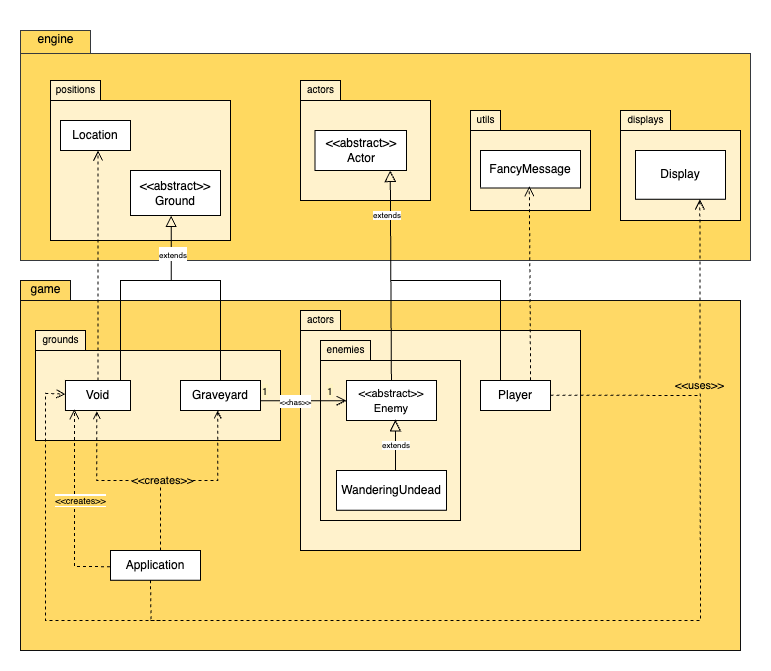

The diagram above was exported from draw.io. Its source (the exported page's mxGraphModel, read from the mxfile embedded in the PNG):
<mxGraphModel dx="882" dy="450" grid="1" gridSize="10" guides="1" tooltips="1" connect="0" arrows="1" fold="1" page="1" pageScale="1" pageWidth="827" pageHeight="1169" math="0" shadow="0">
  <root>
    <mxCell id="0" />
    <mxCell id="1" parent="0" />
    <mxCell id="uO4fYs42fKXmjFJ4bqQ5-1" value="" style="shape=folder;fontStyle=1;spacingTop=10;tabWidth=70;tabHeight=23;tabPosition=left;html=1;whiteSpace=wrap;movable=1;resizable=1;rotatable=1;deletable=1;editable=1;locked=0;connectable=1;fillColor=#FFD960;strokeColor=#36393d;" parent="1" vertex="1">
      <mxGeometry x="80" y="20" width="730" height="230" as="geometry" />
    </mxCell>
    <mxCell id="uO4fYs42fKXmjFJ4bqQ5-2" value="&lt;span style=&quot;font-weight: normal;&quot;&gt;&lt;font style=&quot;font-size: 12px;&quot;&gt;engine&lt;/font&gt;&lt;/span&gt;" style="text;strokeColor=none;fillColor=none;html=1;fontSize=24;fontStyle=1;verticalAlign=middle;align=center;direction=south;" parent="1" vertex="1">
      <mxGeometry x="110" y="10" width="10" height="30" as="geometry" />
    </mxCell>
    <mxCell id="uO4fYs42fKXmjFJ4bqQ5-5" value="" style="shape=folder;fontStyle=1;spacingTop=10;tabWidth=50;tabHeight=20;tabPosition=left;html=1;whiteSpace=wrap;fillColor=#FFF2CC;" parent="1" vertex="1">
      <mxGeometry x="110" y="70" width="180" height="160" as="geometry" />
    </mxCell>
    <mxCell id="uO4fYs42fKXmjFJ4bqQ5-6" value="&lt;span style=&quot;&quot;&gt;&lt;font style=&quot;font-size: 10px;&quot;&gt;positions&lt;/font&gt;&lt;/span&gt;" style="text;strokeColor=none;fillColor=none;html=1;fontSize=24;fontStyle=0;verticalAlign=middle;align=center;direction=south;" parent="1" vertex="1">
      <mxGeometry x="130" y="60" width="10" height="30" as="geometry" />
    </mxCell>
    <mxCell id="uO4fYs42fKXmjFJ4bqQ5-7" value="&amp;lt;&amp;lt;abstract&amp;gt;&amp;gt;&lt;br&gt;Ground" style="html=1;whiteSpace=wrap;fillColor=#FFFFFF;" parent="1" vertex="1">
      <mxGeometry x="190" y="160" width="90" height="45" as="geometry" />
    </mxCell>
    <mxCell id="uO4fYs42fKXmjFJ4bqQ5-9" value="Location" style="html=1;whiteSpace=wrap;" parent="1" vertex="1">
      <mxGeometry x="120" y="110" width="70" height="30" as="geometry" />
    </mxCell>
    <mxCell id="uO4fYs42fKXmjFJ4bqQ5-10" value="" style="shape=folder;fontStyle=1;spacingTop=10;tabWidth=50;tabHeight=20;tabPosition=left;movable=1;resizable=1;rotatable=1;deletable=1;editable=1;locked=0;connectable=1;points=[[0,0,0,0,0],[0,0,0,0,20],[0,0,0,0,127.5],[0,0,0,0,235],[0,0,0,0,342.5],[0,0,0,0,450],[0,0,0,35,0],[0,0,0,70,0],[0,0,0,70,20],[0,0,0,450.5,20],[0,0,0,831,20],[0,0,0,831,127.5],[0,0,0,831,235],[0,0,0,831,342.5],[0,0,0,831,450],[0.25,1,0,0,0],[0.5,1,0,0,0],[0.75,1,0,0,0]];fillColor=#FFD966;strokeColor=#10100f;labelBackgroundColor=#FFD966;whiteSpace=wrap;html=1;" parent="1" vertex="1">
      <mxGeometry x="80" y="270" width="720" height="370" as="geometry" />
    </mxCell>
    <mxCell id="uO4fYs42fKXmjFJ4bqQ5-11" value="&lt;span style=&quot;font-weight: normal;&quot;&gt;&lt;font style=&quot;font-size: 12px;&quot;&gt;game&lt;/font&gt;&lt;/span&gt;" style="text;strokeColor=none;fillColor=none;html=1;fontSize=24;fontStyle=1;verticalAlign=middle;align=center;direction=south;" parent="1" vertex="1">
      <mxGeometry x="100" y="260" width="10" height="30" as="geometry" />
    </mxCell>
    <mxCell id="uO4fYs42fKXmjFJ4bqQ5-13" value="" style="shape=folder;fontStyle=1;spacingTop=10;tabWidth=50;tabHeight=20;tabPosition=left;html=1;whiteSpace=wrap;points=[[0,0,0,0,0],[0,0,0,0,20],[0,0,0,0,62.5],[0,0,0,0,105],[0,0,0,0,147.5],[0,0,0,0,190],[0,0,0,25,0],[0,0,0,50,0],[0,0,0,50,20],[0,0,0,135,20],[0,0,0,220,20],[0,0,0,220,62.5],[0,0,0,220,105],[0,0,0,220,147.5],[0,0,0,220,190],[0.25,1,0,0,0],[0.5,1,0,0,0],[0.75,1,0,0,0]];fillColor=#FFF2CC;" parent="1" vertex="1">
      <mxGeometry x="95" y="320" width="245" height="110" as="geometry" />
    </mxCell>
    <mxCell id="uO4fYs42fKXmjFJ4bqQ5-14" value="&lt;span style=&quot;&quot;&gt;&lt;font style=&quot;font-size: 10px;&quot;&gt;grounds&lt;/font&gt;&lt;/span&gt;" style="text;strokeColor=none;fillColor=none;html=1;fontSize=24;fontStyle=0;verticalAlign=middle;align=center;direction=south;" parent="1" vertex="1">
      <mxGeometry x="114.97" y="310" width="10" height="30" as="geometry" />
    </mxCell>
    <mxCell id="uO4fYs42fKXmjFJ4bqQ5-12" value="Void" style="html=1;whiteSpace=wrap;" parent="1" vertex="1">
      <mxGeometry x="124.97" y="370" width="65.03" height="30" as="geometry" />
    </mxCell>
    <mxCell id="uO4fYs42fKXmjFJ4bqQ5-15" value="Graveyard" style="html=1;whiteSpace=wrap;" parent="1" vertex="1">
      <mxGeometry x="240" y="370" width="80" height="30" as="geometry" />
    </mxCell>
    <mxCell id="uO4fYs42fKXmjFJ4bqQ5-16" value="" style="endArrow=open;endSize=8;dashed=1;html=1;rounded=0;entryX=0.535;entryY=1;entryDx=0;entryDy=0;exitX=0.5;exitY=0;exitDx=0;exitDy=0;entryPerimeter=0;" parent="1" source="uO4fYs42fKXmjFJ4bqQ5-12" target="uO4fYs42fKXmjFJ4bqQ5-9" edge="1">
      <mxGeometry width="160" relative="1" as="geometry">
        <mxPoint x="400" y="360" as="sourcePoint" />
        <mxPoint x="560" y="360" as="targetPoint" />
      </mxGeometry>
    </mxCell>
    <mxCell id="uO4fYs42fKXmjFJ4bqQ5-17" value="" style="endArrow=block;endSize=9;endFill=0;html=1;rounded=0;entryX=0.5;entryY=1;entryDx=0;entryDy=0;exitX=0.75;exitY=0;exitDx=0;exitDy=0;edgeStyle=orthogonalEdgeStyle;" parent="1" edge="1">
      <mxGeometry x="0.0812" width="160" relative="1" as="geometry">
        <mxPoint x="169.40250000000006" y="370" as="sourcePoint" />
        <mxPoint x="230.66" y="205" as="targetPoint" />
        <Array as="points">
          <mxPoint x="180" y="370" />
          <mxPoint x="180" y="270" />
          <mxPoint x="231" y="270" />
        </Array>
        <mxPoint as="offset" />
      </mxGeometry>
    </mxCell>
    <mxCell id="uO4fYs42fKXmjFJ4bqQ5-24" value="" style="endArrow=none;endSize=10;endFill=0;html=1;rounded=0;exitX=0.75;exitY=0;exitDx=0;exitDy=0;edgeStyle=orthogonalEdgeStyle;" parent="1" edge="1">
      <mxGeometry x="0.0812" width="160" relative="1" as="geometry">
        <mxPoint x="270.00250000000005" y="370" as="sourcePoint" />
        <mxPoint x="230" y="270" as="targetPoint" />
        <Array as="points">
          <mxPoint x="280" y="370" />
          <mxPoint x="280" y="270" />
          <mxPoint x="230" y="270" />
        </Array>
        <mxPoint as="offset" />
      </mxGeometry>
    </mxCell>
    <mxCell id="uO4fYs42fKXmjFJ4bqQ5-28" value="" style="shape=folder;fontStyle=1;spacingTop=10;tabWidth=40;tabHeight=20;tabPosition=left;html=1;whiteSpace=wrap;fillColor=#FFF2CC;" parent="1" vertex="1">
      <mxGeometry x="360" y="70" width="130" height="120" as="geometry" />
    </mxCell>
    <mxCell id="uO4fYs42fKXmjFJ4bqQ5-29" value="&lt;span style=&quot;&quot;&gt;&lt;font style=&quot;font-size: 10px;&quot;&gt;actors&lt;/font&gt;&lt;/span&gt;" style="text;strokeColor=none;fillColor=none;html=1;fontSize=24;fontStyle=0;verticalAlign=middle;align=center;direction=south;" parent="1" vertex="1">
      <mxGeometry x="374.5" y="60" width="10" height="30" as="geometry" />
    </mxCell>
    <mxCell id="uO4fYs42fKXmjFJ4bqQ5-30" value="&amp;lt;&amp;lt;abstract&amp;gt;&amp;gt;&lt;br&gt;Actor" style="html=1;whiteSpace=wrap;" parent="1" vertex="1">
      <mxGeometry x="374.5" y="120" width="91.5" height="40" as="geometry" />
    </mxCell>
    <mxCell id="uO4fYs42fKXmjFJ4bqQ5-31" value="" style="shape=folder;fontStyle=1;spacingTop=10;tabWidth=40;tabHeight=20;tabPosition=left;html=1;whiteSpace=wrap;fillColor=#FFF2CC;" parent="1" vertex="1">
      <mxGeometry x="360" y="300" width="280" height="240" as="geometry" />
    </mxCell>
    <mxCell id="uO4fYs42fKXmjFJ4bqQ5-33" value="" style="shape=folder;fontStyle=1;spacingTop=10;tabWidth=50;tabHeight=20;tabPosition=left;html=1;whiteSpace=wrap;fillColor=#FFF2CC;" parent="1" vertex="1">
      <mxGeometry x="380" y="330" width="140" height="180" as="geometry" />
    </mxCell>
    <mxCell id="uO4fYs42fKXmjFJ4bqQ5-34" value="&lt;span style=&quot;&quot;&gt;&lt;font style=&quot;font-size: 10px;&quot;&gt;enemies&lt;/font&gt;&lt;/span&gt;" style="text;strokeColor=none;fillColor=none;html=1;fontSize=24;fontStyle=0;verticalAlign=middle;align=center;direction=south;" parent="1" vertex="1">
      <mxGeometry x="400" y="320" width="10" height="30" as="geometry" />
    </mxCell>
    <mxCell id="uO4fYs42fKXmjFJ4bqQ5-35" value="&lt;span style=&quot;&quot;&gt;&lt;font style=&quot;font-size: 10px;&quot;&gt;actors&lt;/font&gt;&lt;/span&gt;" style="text;strokeColor=none;fillColor=none;html=1;fontSize=24;fontStyle=0;verticalAlign=middle;align=center;direction=south;" parent="1" vertex="1">
      <mxGeometry x="374.5" y="290" width="10" height="30" as="geometry" />
    </mxCell>
    <mxCell id="uO4fYs42fKXmjFJ4bqQ5-40" value="&lt;font style=&quot;font-size: 11px;&quot;&gt;&amp;lt;&amp;lt;abstract&amp;gt;&amp;gt;&lt;br&gt;Enemy&lt;br&gt;&lt;/font&gt;" style="html=1;whiteSpace=wrap;" parent="1" vertex="1">
      <mxGeometry x="406" y="370" width="90" height="40" as="geometry" />
    </mxCell>
    <mxCell id="uO4fYs42fKXmjFJ4bqQ5-41" value="WanderingUndead" style="html=1;whiteSpace=wrap;" parent="1" vertex="1">
      <mxGeometry x="396" y="460" width="110" height="39.75" as="geometry" />
    </mxCell>
    <mxCell id="uO4fYs42fKXmjFJ4bqQ5-42" value="Player" style="html=1;whiteSpace=wrap;" parent="1" vertex="1">
      <mxGeometry x="540" y="370" width="70" height="30" as="geometry" />
    </mxCell>
    <mxCell id="uO4fYs42fKXmjFJ4bqQ5-46" value="Application" style="html=1;whiteSpace=wrap;" parent="1" vertex="1">
      <mxGeometry x="170" y="540" width="90" height="29.75" as="geometry" />
    </mxCell>
    <mxCell id="uO4fYs42fKXmjFJ4bqQ5-50" value="" style="shape=folder;fontStyle=1;spacingTop=10;tabWidth=50;tabHeight=20;tabPosition=left;html=1;whiteSpace=wrap;movable=1;resizable=1;rotatable=1;deletable=1;editable=1;locked=0;connectable=1;fillColor=#FFF2CC;" parent="1" vertex="1">
      <mxGeometry x="680" y="100" width="120" height="110" as="geometry" />
    </mxCell>
    <mxCell id="uO4fYs42fKXmjFJ4bqQ5-51" value="&lt;span style=&quot;&quot;&gt;&lt;font style=&quot;font-size: 10px;&quot;&gt;displays&lt;/font&gt;&lt;/span&gt;" style="text;strokeColor=none;fillColor=none;html=1;fontSize=24;fontStyle=0;verticalAlign=middle;align=center;direction=south;" parent="1" vertex="1">
      <mxGeometry x="700" y="90" width="10" height="30" as="geometry" />
    </mxCell>
    <mxCell id="uO4fYs42fKXmjFJ4bqQ5-54" value="Display" style="html=1;whiteSpace=wrap;" parent="1" vertex="1">
      <mxGeometry x="695" y="140" width="90" height="48.75" as="geometry" />
    </mxCell>
    <mxCell id="uO4fYs42fKXmjFJ4bqQ5-55" value="&lt;span style=&quot;color: rgb(0, 0, 0); font-family: Helvetica; font-style: normal; font-variant-ligatures: normal; font-variant-caps: normal; font-weight: 400; letter-spacing: normal; orphans: 2; text-align: center; text-indent: 0px; text-transform: none; widows: 2; word-spacing: 0px; -webkit-text-stroke-width: 0px; background-color: rgb(255, 255, 255); text-decoration-thickness: initial; text-decoration-style: initial; text-decoration-color: initial; float: none; display: inline !important;&quot;&gt;&lt;font style=&quot;font-size: 8px;&quot;&gt;extends&lt;/font&gt;&lt;/span&gt;" style="text;whiteSpace=wrap;html=1;" parent="1" vertex="1">
      <mxGeometry x="217.25" y="230" width="35.5" height="10" as="geometry" />
    </mxCell>
    <mxCell id="uO4fYs42fKXmjFJ4bqQ5-61" value="" style="endArrow=none;endSize=8;dashed=1;html=1;rounded=0;exitX=0.482;exitY=1.019;exitDx=0;exitDy=0;exitPerimeter=0;edgeStyle=orthogonalEdgeStyle;endFill=0;startArrow=open;startFill=0;" parent="1" source="uO4fYs42fKXmjFJ4bqQ5-12" edge="1">
      <mxGeometry width="160" relative="1" as="geometry">
        <mxPoint x="40" y="600" as="sourcePoint" />
        <mxPoint x="220" y="541" as="targetPoint" />
        <Array as="points">
          <mxPoint x="156" y="470" />
          <mxPoint x="220" y="470" />
          <mxPoint x="220" y="541" />
        </Array>
      </mxGeometry>
    </mxCell>
    <mxCell id="uO4fYs42fKXmjFJ4bqQ5-63" value="" style="endArrow=none;endSize=12;dashed=1;html=1;rounded=0;edgeStyle=orthogonalEdgeStyle;endFill=0;startArrow=open;startFill=0;" parent="1" edge="1">
      <mxGeometry width="160" relative="1" as="geometry">
        <mxPoint x="277.25" y="400" as="sourcePoint" />
        <mxPoint x="220" y="540" as="targetPoint" />
        <Array as="points">
          <mxPoint x="277" y="470" />
          <mxPoint x="220" y="470" />
          <mxPoint x="220" y="540" />
        </Array>
      </mxGeometry>
    </mxCell>
    <mxCell id="zKmS1gC6oUE-Q7g2KFoV-1" value="&amp;lt;&amp;lt;creates&amp;gt;&amp;gt;" style="edgeLabel;html=1;align=center;verticalAlign=middle;resizable=0;points=[];labelBackgroundColor=#FFD966;" vertex="1" connectable="0" parent="uO4fYs42fKXmjFJ4bqQ5-63">
      <mxGeometry x="0.2779" y="-3" relative="1" as="geometry">
        <mxPoint y="3" as="offset" />
      </mxGeometry>
    </mxCell>
    <mxCell id="uO4fYs42fKXmjFJ4bqQ5-64" value="" style="endArrow=block;endSize=9;endFill=0;html=1;rounded=0;entryX=0.543;entryY=0.982;entryDx=0;entryDy=0;entryPerimeter=0;exitX=0.536;exitY=0;exitDx=0;exitDy=0;exitPerimeter=0;" parent="1" source="uO4fYs42fKXmjFJ4bqQ5-41" target="uO4fYs42fKXmjFJ4bqQ5-40" edge="1">
      <mxGeometry x="-0.5046" y="-5" width="160" relative="1" as="geometry">
        <mxPoint x="350" y="400" as="sourcePoint" />
        <mxPoint x="510" y="400" as="targetPoint" />
        <mxPoint as="offset" />
      </mxGeometry>
    </mxCell>
    <mxCell id="uO4fYs42fKXmjFJ4bqQ5-65" value="&lt;span style=&quot;color: rgb(0, 0, 0); font-family: Helvetica; font-size: 8px; font-style: normal; font-variant-ligatures: normal; font-variant-caps: normal; font-weight: 400; letter-spacing: normal; orphans: 2; text-align: center; text-indent: 0px; text-transform: none; widows: 2; word-spacing: 0px; -webkit-text-stroke-width: 0px; background-color: rgb(255, 255, 255); text-decoration-thickness: initial; text-decoration-style: initial; text-decoration-color: initial; float: none; display: inline !important;&quot;&gt;extends&lt;/span&gt;" style="text;whiteSpace=wrap;html=1;" parent="1" vertex="1">
      <mxGeometry x="440" y="420" width="40" height="10" as="geometry" />
    </mxCell>
    <mxCell id="uO4fYs42fKXmjFJ4bqQ5-68" value="" style="endArrow=block;endSize=9;endFill=0;html=1;rounded=0;entryX=0.543;entryY=0.982;entryDx=0;entryDy=0;entryPerimeter=0;exitX=0.499;exitY=-0.002;exitDx=0;exitDy=0;exitPerimeter=0;" parent="1" source="uO4fYs42fKXmjFJ4bqQ5-40" edge="1">
      <mxGeometry x="-0.5046" y="-5" width="160" relative="1" as="geometry">
        <mxPoint x="449.77" y="211" as="sourcePoint" />
        <mxPoint x="449.77" y="160" as="targetPoint" />
        <mxPoint as="offset" />
      </mxGeometry>
    </mxCell>
    <mxCell id="uO4fYs42fKXmjFJ4bqQ5-66" value="&lt;span style=&quot;color: rgb(0, 0, 0); font-family: Helvetica; font-size: 8px; font-style: normal; font-variant-ligatures: normal; font-variant-caps: normal; font-weight: 400; letter-spacing: normal; orphans: 2; text-align: center; text-indent: 0px; text-transform: none; widows: 2; word-spacing: 0px; -webkit-text-stroke-width: 0px; background-color: rgb(255, 255, 255); text-decoration-thickness: initial; text-decoration-style: initial; text-decoration-color: initial; float: none; display: inline !important;&quot;&gt;extends&lt;/span&gt;" style="text;whiteSpace=wrap;html=1;" parent="1" vertex="1">
      <mxGeometry x="431" y="190" width="40" height="10" as="geometry" />
    </mxCell>
    <mxCell id="uO4fYs42fKXmjFJ4bqQ5-70" value="" style="endArrow=none;endSize=9;endFill=0;html=1;rounded=0;exitX=0.286;exitY=0;exitDx=0;exitDy=0;exitPerimeter=0;" parent="1" source="uO4fYs42fKXmjFJ4bqQ5-42" edge="1">
      <mxGeometry x="-0.5046" y="-5" width="160" relative="1" as="geometry">
        <mxPoint x="450.61" y="370" as="sourcePoint" />
        <mxPoint x="450" y="270" as="targetPoint" />
        <mxPoint as="offset" />
        <Array as="points">
          <mxPoint x="560" y="270" />
        </Array>
      </mxGeometry>
    </mxCell>
    <mxCell id="uO4fYs42fKXmjFJ4bqQ5-71" value="" style="shape=folder;fontStyle=1;spacingTop=10;tabWidth=30;tabHeight=20;tabPosition=left;html=1;whiteSpace=wrap;movable=1;resizable=1;rotatable=1;deletable=1;editable=1;locked=0;connectable=1;fillColor=#FFF2CC;" parent="1" vertex="1">
      <mxGeometry x="530" y="100" width="120" height="100" as="geometry" />
    </mxCell>
    <mxCell id="uO4fYs42fKXmjFJ4bqQ5-72" value="&lt;span style=&quot;&quot;&gt;&lt;font style=&quot;font-size: 10px;&quot;&gt;utils&lt;/font&gt;&lt;/span&gt;" style="text;strokeColor=none;fillColor=none;html=1;fontSize=24;fontStyle=0;verticalAlign=middle;align=center;direction=south;" parent="1" vertex="1">
      <mxGeometry x="540" y="90" width="10" height="30" as="geometry" />
    </mxCell>
    <mxCell id="uO4fYs42fKXmjFJ4bqQ5-73" value="FancyMessage" style="html=1;whiteSpace=wrap;" parent="1" vertex="1">
      <mxGeometry x="540" y="140" width="100" height="37.5" as="geometry" />
    </mxCell>
    <mxCell id="uO4fYs42fKXmjFJ4bqQ5-76" value="" style="endArrow=open;endSize=8;dashed=1;html=1;rounded=0;exitX=0.716;exitY=-0.008;exitDx=0;exitDy=0;exitPerimeter=0;entryX=0.488;entryY=0.953;entryDx=0;entryDy=0;entryPerimeter=0;" parent="1" source="uO4fYs42fKXmjFJ4bqQ5-42" target="uO4fYs42fKXmjFJ4bqQ5-73" edge="1">
      <mxGeometry width="160" relative="1" as="geometry">
        <mxPoint x="590" y="360" as="sourcePoint" />
        <mxPoint x="590" y="180" as="targetPoint" />
      </mxGeometry>
    </mxCell>
    <mxCell id="uO4fYs42fKXmjFJ4bqQ5-80" value="" style="endArrow=open;endSize=8;dashed=1;html=1;rounded=0;entryX=0.715;entryY=1.006;entryDx=0;entryDy=0;entryPerimeter=0;" parent="1" target="uO4fYs42fKXmjFJ4bqQ5-54" edge="1">
      <mxGeometry width="160" relative="1" as="geometry">
        <mxPoint x="210" y="610" as="sourcePoint" />
        <mxPoint x="350" y="610" as="targetPoint" />
        <Array as="points">
          <mxPoint x="760" y="610" />
        </Array>
      </mxGeometry>
    </mxCell>
    <mxCell id="zKmS1gC6oUE-Q7g2KFoV-3" value="&amp;lt;&amp;lt;uses&amp;gt;&amp;gt;" style="edgeLabel;html=1;align=center;verticalAlign=middle;resizable=0;points=[];labelBackgroundColor=#FFD966;" vertex="1" connectable="0" parent="uO4fYs42fKXmjFJ4bqQ5-80">
      <mxGeometry x="0.6189" y="1" relative="1" as="geometry">
        <mxPoint y="1" as="offset" />
      </mxGeometry>
    </mxCell>
    <mxCell id="uO4fYs42fKXmjFJ4bqQ5-82" value="" style="endArrow=none;endSize=12;dashed=1;html=1;rounded=0;endFill=0;" parent="1" edge="1">
      <mxGeometry width="160" relative="1" as="geometry">
        <mxPoint x="610" y="384.64" as="sourcePoint" />
        <mxPoint x="760" y="385" as="targetPoint" />
      </mxGeometry>
    </mxCell>
    <mxCell id="uO4fYs42fKXmjFJ4bqQ5-83" value="" style="endArrow=none;endSize=12;dashed=1;html=1;rounded=0;endFill=0;" parent="1" edge="1">
      <mxGeometry width="160" relative="1" as="geometry">
        <mxPoint x="210" y="569.75" as="sourcePoint" />
        <mxPoint x="210.5" y="610" as="targetPoint" />
      </mxGeometry>
    </mxCell>
    <mxCell id="zKmS1gC6oUE-Q7g2KFoV-4" value="" style="endArrow=open;endFill=1;endSize=8;html=1;rounded=0;exitX=1.006;exitY=0.679;exitDx=0;exitDy=0;exitPerimeter=0;" edge="1" parent="1" source="uO4fYs42fKXmjFJ4bqQ5-15">
      <mxGeometry width="160" relative="1" as="geometry">
        <mxPoint x="326" y="389.78999999999996" as="sourcePoint" />
        <mxPoint x="406" y="390.21" as="targetPoint" />
      </mxGeometry>
    </mxCell>
    <mxCell id="zKmS1gC6oUE-Q7g2KFoV-8" value="&lt;font style=&quot;font-size: 8px;&quot;&gt;&amp;lt;&amp;lt;has&amp;gt;&amp;gt;&lt;/font&gt;" style="edgeLabel;html=1;align=center;verticalAlign=middle;resizable=0;points=[];" vertex="1" connectable="0" parent="zKmS1gC6oUE-Q7g2KFoV-4">
      <mxGeometry x="-0.1894" relative="1" as="geometry">
        <mxPoint as="offset" />
      </mxGeometry>
    </mxCell>
    <mxCell id="zKmS1gC6oUE-Q7g2KFoV-6" value="&lt;span style=&quot;color: rgb(0, 0, 0); font-family: Helvetica; font-size: 10px; font-style: normal; font-variant-ligatures: normal; font-variant-caps: normal; font-weight: 400; letter-spacing: normal; orphans: 2; text-align: center; text-indent: 0px; text-transform: none; widows: 2; word-spacing: 0px; -webkit-text-stroke-width: 0px; text-decoration-thickness: initial; text-decoration-style: initial; text-decoration-color: initial; float: none; display: inline !important;&quot;&gt;1&lt;/span&gt;" style="text;whiteSpace=wrap;html=1;labelBackgroundColor=#FFF4C3;" vertex="1" parent="1">
      <mxGeometry x="320" y="367.5" width="10" height="15" as="geometry" />
    </mxCell>
    <mxCell id="zKmS1gC6oUE-Q7g2KFoV-7" value="&lt;span style=&quot;color: rgb(0, 0, 0); font-family: Helvetica; font-size: 10px; font-style: normal; font-variant-ligatures: normal; font-variant-caps: normal; font-weight: 400; letter-spacing: normal; orphans: 2; text-align: center; text-indent: 0px; text-transform: none; widows: 2; word-spacing: 0px; -webkit-text-stroke-width: 0px; text-decoration-thickness: initial; text-decoration-style: initial; text-decoration-color: initial; float: none; display: inline !important;&quot;&gt;1&lt;/span&gt;" style="text;whiteSpace=wrap;html=1;labelBackgroundColor=#FFF4C3;" vertex="1" parent="1">
      <mxGeometry x="384.5" y="367.5" width="10" height="15" as="geometry" />
    </mxCell>
    <mxCell id="zKmS1gC6oUE-Q7g2KFoV-9" value="&lt;font style=&quot;font-size: 9px; background-color: rgb(255, 217, 102);&quot;&gt;&amp;lt;&amp;lt;creates&amp;gt;&amp;gt;&lt;/font&gt;" style="endArrow=open;endSize=8;dashed=1;html=1;rounded=0;entryX=0.137;entryY=0.956;entryDx=0;entryDy=0;entryPerimeter=0;exitX=-0.006;exitY=0.544;exitDx=0;exitDy=0;exitPerimeter=0;labelBorderColor=none;" edge="1" parent="1" source="uO4fYs42fKXmjFJ4bqQ5-46" target="uO4fYs42fKXmjFJ4bqQ5-12">
      <mxGeometry x="0.0526" y="-6" width="160" relative="1" as="geometry">
        <mxPoint x="-30" y="460" as="sourcePoint" />
        <mxPoint x="130" y="460" as="targetPoint" />
        <Array as="points">
          <mxPoint x="134" y="556" />
        </Array>
        <mxPoint as="offset" />
      </mxGeometry>
    </mxCell>
    <mxCell id="zKmS1gC6oUE-Q7g2KFoV-11" value="" style="endArrow=open;endSize=7;dashed=1;html=1;rounded=0;" edge="1" parent="1" target="uO4fYs42fKXmjFJ4bqQ5-12">
      <mxGeometry width="160" relative="1" as="geometry">
        <mxPoint x="220" y="610" as="sourcePoint" />
        <mxPoint x="119.97000000000003" y="382.5" as="targetPoint" />
        <Array as="points">
          <mxPoint x="105" y="610" />
          <mxPoint x="105" y="382.86" />
        </Array>
      </mxGeometry>
    </mxCell>
  </root>
</mxGraphModel>